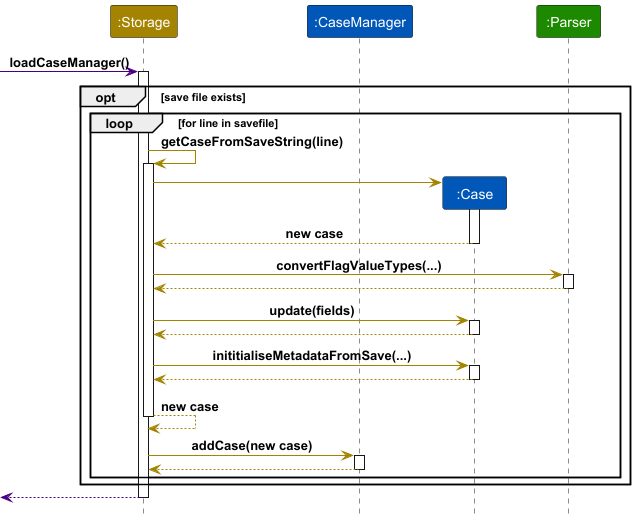

The diagram above was rendered by PlantUML. Its source (embedded in the PNG):
@startuml
!include ../style.puml

skinparam sequenceReferenceBackgroundColor #ffffff
autoactivate on
participant ":Storage" as S STORAGE_COLOR
participant ":CaseManager" as CM CASEFILE_COLOR
participant ":Case" as C CASEFILE_COLOR
participant ":Parser" as P UI_COLOR
-[MAIN_COLOR]> S : loadCaseManager()

opt save file exists
    loop for line in savefile
        S -[STORAGE_COLOR]> S : getCaseFromSaveString(line)
        create C
        S -[STORAGE_COLOR]> C
        return new case
        S -[STORAGE_COLOR]> P : convertFlagValueTypes(...)
        return
        S -[STORAGE_COLOR]> C : update(fields)
        return
        S -[STORAGE_COLOR]> C : inititialiseMetadataFromSave(...)
        return

        return new case
        S -[STORAGE_COLOR]> CM : addCase(new case)
        return
    end loop
end opt

return
@enduml